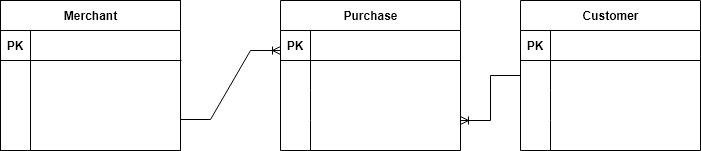

The diagram above was exported from draw.io. Its source (the exported page's mxGraphModel, read from the mxfile embedded in the PNG):
<mxGraphModel dx="1426" dy="751" grid="1" gridSize="10" guides="1" tooltips="1" connect="1" arrows="1" fold="1" page="1" pageScale="1" pageWidth="850" pageHeight="1100" math="0" shadow="0">
  <root>
    <mxCell id="0" />
    <mxCell id="1" parent="0" />
    <mxCell id="EBWI5RZtBcDU_0fVnBA1-7" value="Merchant" style="shape=table;startSize=30;container=1;collapsible=1;childLayout=tableLayout;fixedRows=1;rowLines=0;fontStyle=1;align=center;resizeLast=1;html=1;" vertex="1" parent="1">
      <mxGeometry x="40" y="40" width="180" height="150" as="geometry" />
    </mxCell>
    <mxCell id="EBWI5RZtBcDU_0fVnBA1-8" value="" style="shape=tableRow;horizontal=0;startSize=0;swimlaneHead=0;swimlaneBody=0;fillColor=none;collapsible=0;dropTarget=0;points=[[0,0.5],[1,0.5]];portConstraint=eastwest;top=0;left=0;right=0;bottom=1;" vertex="1" parent="EBWI5RZtBcDU_0fVnBA1-7">
      <mxGeometry y="30" width="180" height="30" as="geometry" />
    </mxCell>
    <mxCell id="EBWI5RZtBcDU_0fVnBA1-9" value="PK" style="shape=partialRectangle;connectable=0;fillColor=none;top=0;left=0;bottom=0;right=0;fontStyle=1;overflow=hidden;whiteSpace=wrap;html=1;" vertex="1" parent="EBWI5RZtBcDU_0fVnBA1-8">
      <mxGeometry width="30" height="30" as="geometry">
        <mxRectangle width="30" height="30" as="alternateBounds" />
      </mxGeometry>
    </mxCell>
    <mxCell id="EBWI5RZtBcDU_0fVnBA1-10" value="" style="shape=partialRectangle;connectable=0;fillColor=none;top=0;left=0;bottom=0;right=0;align=left;spacingLeft=6;fontStyle=5;overflow=hidden;whiteSpace=wrap;html=1;" vertex="1" parent="EBWI5RZtBcDU_0fVnBA1-8">
      <mxGeometry x="30" width="150" height="30" as="geometry">
        <mxRectangle width="150" height="30" as="alternateBounds" />
      </mxGeometry>
    </mxCell>
    <mxCell id="EBWI5RZtBcDU_0fVnBA1-11" value="" style="shape=tableRow;horizontal=0;startSize=0;swimlaneHead=0;swimlaneBody=0;fillColor=none;collapsible=0;dropTarget=0;points=[[0,0.5],[1,0.5]];portConstraint=eastwest;top=0;left=0;right=0;bottom=0;" vertex="1" parent="EBWI5RZtBcDU_0fVnBA1-7">
      <mxGeometry y="60" width="180" height="30" as="geometry" />
    </mxCell>
    <mxCell id="EBWI5RZtBcDU_0fVnBA1-12" value="" style="shape=partialRectangle;connectable=0;fillColor=none;top=0;left=0;bottom=0;right=0;editable=1;overflow=hidden;whiteSpace=wrap;html=1;" vertex="1" parent="EBWI5RZtBcDU_0fVnBA1-11">
      <mxGeometry width="30" height="30" as="geometry">
        <mxRectangle width="30" height="30" as="alternateBounds" />
      </mxGeometry>
    </mxCell>
    <mxCell id="EBWI5RZtBcDU_0fVnBA1-13" value="" style="shape=partialRectangle;connectable=0;fillColor=none;top=0;left=0;bottom=0;right=0;align=left;spacingLeft=6;overflow=hidden;whiteSpace=wrap;html=1;" vertex="1" parent="EBWI5RZtBcDU_0fVnBA1-11">
      <mxGeometry x="30" width="150" height="30" as="geometry">
        <mxRectangle width="150" height="30" as="alternateBounds" />
      </mxGeometry>
    </mxCell>
    <mxCell id="EBWI5RZtBcDU_0fVnBA1-14" value="" style="shape=tableRow;horizontal=0;startSize=0;swimlaneHead=0;swimlaneBody=0;fillColor=none;collapsible=0;dropTarget=0;points=[[0,0.5],[1,0.5]];portConstraint=eastwest;top=0;left=0;right=0;bottom=0;" vertex="1" parent="EBWI5RZtBcDU_0fVnBA1-7">
      <mxGeometry y="90" width="180" height="30" as="geometry" />
    </mxCell>
    <mxCell id="EBWI5RZtBcDU_0fVnBA1-15" value="" style="shape=partialRectangle;connectable=0;fillColor=none;top=0;left=0;bottom=0;right=0;editable=1;overflow=hidden;whiteSpace=wrap;html=1;" vertex="1" parent="EBWI5RZtBcDU_0fVnBA1-14">
      <mxGeometry width="30" height="30" as="geometry">
        <mxRectangle width="30" height="30" as="alternateBounds" />
      </mxGeometry>
    </mxCell>
    <mxCell id="EBWI5RZtBcDU_0fVnBA1-16" value="" style="shape=partialRectangle;connectable=0;fillColor=none;top=0;left=0;bottom=0;right=0;align=left;spacingLeft=6;overflow=hidden;whiteSpace=wrap;html=1;" vertex="1" parent="EBWI5RZtBcDU_0fVnBA1-14">
      <mxGeometry x="30" width="150" height="30" as="geometry">
        <mxRectangle width="150" height="30" as="alternateBounds" />
      </mxGeometry>
    </mxCell>
    <mxCell id="EBWI5RZtBcDU_0fVnBA1-17" value="" style="shape=tableRow;horizontal=0;startSize=0;swimlaneHead=0;swimlaneBody=0;fillColor=none;collapsible=0;dropTarget=0;points=[[0,0.5],[1,0.5]];portConstraint=eastwest;top=0;left=0;right=0;bottom=0;" vertex="1" parent="EBWI5RZtBcDU_0fVnBA1-7">
      <mxGeometry y="120" width="180" height="30" as="geometry" />
    </mxCell>
    <mxCell id="EBWI5RZtBcDU_0fVnBA1-18" value="" style="shape=partialRectangle;connectable=0;fillColor=none;top=0;left=0;bottom=0;right=0;editable=1;overflow=hidden;whiteSpace=wrap;html=1;" vertex="1" parent="EBWI5RZtBcDU_0fVnBA1-17">
      <mxGeometry width="30" height="30" as="geometry">
        <mxRectangle width="30" height="30" as="alternateBounds" />
      </mxGeometry>
    </mxCell>
    <mxCell id="EBWI5RZtBcDU_0fVnBA1-19" value="" style="shape=partialRectangle;connectable=0;fillColor=none;top=0;left=0;bottom=0;right=0;align=left;spacingLeft=6;overflow=hidden;whiteSpace=wrap;html=1;" vertex="1" parent="EBWI5RZtBcDU_0fVnBA1-17">
      <mxGeometry x="30" width="150" height="30" as="geometry">
        <mxRectangle width="150" height="30" as="alternateBounds" />
      </mxGeometry>
    </mxCell>
    <mxCell id="EBWI5RZtBcDU_0fVnBA1-20" value="" style="edgeStyle=entityRelationEdgeStyle;fontSize=12;html=1;endArrow=ERoneToMany;rounded=0;exitX=1;exitY=-0.033;exitDx=0;exitDy=0;exitPerimeter=0;" edge="1" parent="1" source="EBWI5RZtBcDU_0fVnBA1-17">
      <mxGeometry width="100" height="100" relative="1" as="geometry">
        <mxPoint x="220" y="190" as="sourcePoint" />
        <mxPoint x="320" y="90" as="targetPoint" />
      </mxGeometry>
    </mxCell>
    <mxCell id="EBWI5RZtBcDU_0fVnBA1-21" value="Purchase" style="shape=table;startSize=30;container=1;collapsible=1;childLayout=tableLayout;fixedRows=1;rowLines=0;fontStyle=1;align=center;resizeLast=1;html=1;" vertex="1" parent="1">
      <mxGeometry x="320" y="40" width="180" height="150" as="geometry" />
    </mxCell>
    <mxCell id="EBWI5RZtBcDU_0fVnBA1-22" value="" style="shape=tableRow;horizontal=0;startSize=0;swimlaneHead=0;swimlaneBody=0;fillColor=none;collapsible=0;dropTarget=0;points=[[0,0.5],[1,0.5]];portConstraint=eastwest;top=0;left=0;right=0;bottom=1;" vertex="1" parent="EBWI5RZtBcDU_0fVnBA1-21">
      <mxGeometry y="30" width="180" height="30" as="geometry" />
    </mxCell>
    <mxCell id="EBWI5RZtBcDU_0fVnBA1-23" value="PK" style="shape=partialRectangle;connectable=0;fillColor=none;top=0;left=0;bottom=0;right=0;fontStyle=1;overflow=hidden;whiteSpace=wrap;html=1;" vertex="1" parent="EBWI5RZtBcDU_0fVnBA1-22">
      <mxGeometry width="30" height="30" as="geometry">
        <mxRectangle width="30" height="30" as="alternateBounds" />
      </mxGeometry>
    </mxCell>
    <mxCell id="EBWI5RZtBcDU_0fVnBA1-24" value="" style="shape=partialRectangle;connectable=0;fillColor=none;top=0;left=0;bottom=0;right=0;align=left;spacingLeft=6;fontStyle=5;overflow=hidden;whiteSpace=wrap;html=1;" vertex="1" parent="EBWI5RZtBcDU_0fVnBA1-22">
      <mxGeometry x="30" width="150" height="30" as="geometry">
        <mxRectangle width="150" height="30" as="alternateBounds" />
      </mxGeometry>
    </mxCell>
    <mxCell id="EBWI5RZtBcDU_0fVnBA1-25" value="" style="shape=tableRow;horizontal=0;startSize=0;swimlaneHead=0;swimlaneBody=0;fillColor=none;collapsible=0;dropTarget=0;points=[[0,0.5],[1,0.5]];portConstraint=eastwest;top=0;left=0;right=0;bottom=0;" vertex="1" parent="EBWI5RZtBcDU_0fVnBA1-21">
      <mxGeometry y="60" width="180" height="30" as="geometry" />
    </mxCell>
    <mxCell id="EBWI5RZtBcDU_0fVnBA1-26" value="" style="shape=partialRectangle;connectable=0;fillColor=none;top=0;left=0;bottom=0;right=0;editable=1;overflow=hidden;whiteSpace=wrap;html=1;" vertex="1" parent="EBWI5RZtBcDU_0fVnBA1-25">
      <mxGeometry width="30" height="30" as="geometry">
        <mxRectangle width="30" height="30" as="alternateBounds" />
      </mxGeometry>
    </mxCell>
    <mxCell id="EBWI5RZtBcDU_0fVnBA1-27" value="" style="shape=partialRectangle;connectable=0;fillColor=none;top=0;left=0;bottom=0;right=0;align=left;spacingLeft=6;overflow=hidden;whiteSpace=wrap;html=1;" vertex="1" parent="EBWI5RZtBcDU_0fVnBA1-25">
      <mxGeometry x="30" width="150" height="30" as="geometry">
        <mxRectangle width="150" height="30" as="alternateBounds" />
      </mxGeometry>
    </mxCell>
    <mxCell id="EBWI5RZtBcDU_0fVnBA1-28" value="" style="shape=tableRow;horizontal=0;startSize=0;swimlaneHead=0;swimlaneBody=0;fillColor=none;collapsible=0;dropTarget=0;points=[[0,0.5],[1,0.5]];portConstraint=eastwest;top=0;left=0;right=0;bottom=0;" vertex="1" parent="EBWI5RZtBcDU_0fVnBA1-21">
      <mxGeometry y="90" width="180" height="30" as="geometry" />
    </mxCell>
    <mxCell id="EBWI5RZtBcDU_0fVnBA1-29" value="" style="shape=partialRectangle;connectable=0;fillColor=none;top=0;left=0;bottom=0;right=0;editable=1;overflow=hidden;whiteSpace=wrap;html=1;" vertex="1" parent="EBWI5RZtBcDU_0fVnBA1-28">
      <mxGeometry width="30" height="30" as="geometry">
        <mxRectangle width="30" height="30" as="alternateBounds" />
      </mxGeometry>
    </mxCell>
    <mxCell id="EBWI5RZtBcDU_0fVnBA1-30" value="" style="shape=partialRectangle;connectable=0;fillColor=none;top=0;left=0;bottom=0;right=0;align=left;spacingLeft=6;overflow=hidden;whiteSpace=wrap;html=1;" vertex="1" parent="EBWI5RZtBcDU_0fVnBA1-28">
      <mxGeometry x="30" width="150" height="30" as="geometry">
        <mxRectangle width="150" height="30" as="alternateBounds" />
      </mxGeometry>
    </mxCell>
    <mxCell id="EBWI5RZtBcDU_0fVnBA1-31" value="" style="shape=tableRow;horizontal=0;startSize=0;swimlaneHead=0;swimlaneBody=0;fillColor=none;collapsible=0;dropTarget=0;points=[[0,0.5],[1,0.5]];portConstraint=eastwest;top=0;left=0;right=0;bottom=0;" vertex="1" parent="EBWI5RZtBcDU_0fVnBA1-21">
      <mxGeometry y="120" width="180" height="30" as="geometry" />
    </mxCell>
    <mxCell id="EBWI5RZtBcDU_0fVnBA1-32" value="" style="shape=partialRectangle;connectable=0;fillColor=none;top=0;left=0;bottom=0;right=0;editable=1;overflow=hidden;whiteSpace=wrap;html=1;" vertex="1" parent="EBWI5RZtBcDU_0fVnBA1-31">
      <mxGeometry width="30" height="30" as="geometry">
        <mxRectangle width="30" height="30" as="alternateBounds" />
      </mxGeometry>
    </mxCell>
    <mxCell id="EBWI5RZtBcDU_0fVnBA1-33" value="" style="shape=partialRectangle;connectable=0;fillColor=none;top=0;left=0;bottom=0;right=0;align=left;spacingLeft=6;overflow=hidden;whiteSpace=wrap;html=1;" vertex="1" parent="EBWI5RZtBcDU_0fVnBA1-31">
      <mxGeometry x="30" width="150" height="30" as="geometry">
        <mxRectangle width="150" height="30" as="alternateBounds" />
      </mxGeometry>
    </mxCell>
    <mxCell id="EBWI5RZtBcDU_0fVnBA1-35" value="Customer" style="shape=table;startSize=30;container=1;collapsible=1;childLayout=tableLayout;fixedRows=1;rowLines=0;fontStyle=1;align=center;resizeLast=1;html=1;" vertex="1" parent="1">
      <mxGeometry x="560" y="40" width="180" height="150" as="geometry" />
    </mxCell>
    <mxCell id="EBWI5RZtBcDU_0fVnBA1-36" value="" style="shape=tableRow;horizontal=0;startSize=0;swimlaneHead=0;swimlaneBody=0;fillColor=none;collapsible=0;dropTarget=0;points=[[0,0.5],[1,0.5]];portConstraint=eastwest;top=0;left=0;right=0;bottom=1;" vertex="1" parent="EBWI5RZtBcDU_0fVnBA1-35">
      <mxGeometry y="30" width="180" height="30" as="geometry" />
    </mxCell>
    <mxCell id="EBWI5RZtBcDU_0fVnBA1-37" value="PK" style="shape=partialRectangle;connectable=0;fillColor=none;top=0;left=0;bottom=0;right=0;fontStyle=1;overflow=hidden;whiteSpace=wrap;html=1;" vertex="1" parent="EBWI5RZtBcDU_0fVnBA1-36">
      <mxGeometry width="30" height="30" as="geometry">
        <mxRectangle width="30" height="30" as="alternateBounds" />
      </mxGeometry>
    </mxCell>
    <mxCell id="EBWI5RZtBcDU_0fVnBA1-38" value="" style="shape=partialRectangle;connectable=0;fillColor=none;top=0;left=0;bottom=0;right=0;align=left;spacingLeft=6;fontStyle=5;overflow=hidden;whiteSpace=wrap;html=1;" vertex="1" parent="EBWI5RZtBcDU_0fVnBA1-36">
      <mxGeometry x="30" width="150" height="30" as="geometry">
        <mxRectangle width="150" height="30" as="alternateBounds" />
      </mxGeometry>
    </mxCell>
    <mxCell id="EBWI5RZtBcDU_0fVnBA1-39" value="" style="shape=tableRow;horizontal=0;startSize=0;swimlaneHead=0;swimlaneBody=0;fillColor=none;collapsible=0;dropTarget=0;points=[[0,0.5],[1,0.5]];portConstraint=eastwest;top=0;left=0;right=0;bottom=0;" vertex="1" parent="EBWI5RZtBcDU_0fVnBA1-35">
      <mxGeometry y="60" width="180" height="30" as="geometry" />
    </mxCell>
    <mxCell id="EBWI5RZtBcDU_0fVnBA1-40" value="" style="shape=partialRectangle;connectable=0;fillColor=none;top=0;left=0;bottom=0;right=0;editable=1;overflow=hidden;whiteSpace=wrap;html=1;" vertex="1" parent="EBWI5RZtBcDU_0fVnBA1-39">
      <mxGeometry width="30" height="30" as="geometry">
        <mxRectangle width="30" height="30" as="alternateBounds" />
      </mxGeometry>
    </mxCell>
    <mxCell id="EBWI5RZtBcDU_0fVnBA1-41" value="" style="shape=partialRectangle;connectable=0;fillColor=none;top=0;left=0;bottom=0;right=0;align=left;spacingLeft=6;overflow=hidden;whiteSpace=wrap;html=1;" vertex="1" parent="EBWI5RZtBcDU_0fVnBA1-39">
      <mxGeometry x="30" width="150" height="30" as="geometry">
        <mxRectangle width="150" height="30" as="alternateBounds" />
      </mxGeometry>
    </mxCell>
    <mxCell id="EBWI5RZtBcDU_0fVnBA1-42" value="" style="shape=tableRow;horizontal=0;startSize=0;swimlaneHead=0;swimlaneBody=0;fillColor=none;collapsible=0;dropTarget=0;points=[[0,0.5],[1,0.5]];portConstraint=eastwest;top=0;left=0;right=0;bottom=0;" vertex="1" parent="EBWI5RZtBcDU_0fVnBA1-35">
      <mxGeometry y="90" width="180" height="30" as="geometry" />
    </mxCell>
    <mxCell id="EBWI5RZtBcDU_0fVnBA1-43" value="" style="shape=partialRectangle;connectable=0;fillColor=none;top=0;left=0;bottom=0;right=0;editable=1;overflow=hidden;whiteSpace=wrap;html=1;" vertex="1" parent="EBWI5RZtBcDU_0fVnBA1-42">
      <mxGeometry width="30" height="30" as="geometry">
        <mxRectangle width="30" height="30" as="alternateBounds" />
      </mxGeometry>
    </mxCell>
    <mxCell id="EBWI5RZtBcDU_0fVnBA1-44" value="" style="shape=partialRectangle;connectable=0;fillColor=none;top=0;left=0;bottom=0;right=0;align=left;spacingLeft=6;overflow=hidden;whiteSpace=wrap;html=1;" vertex="1" parent="EBWI5RZtBcDU_0fVnBA1-42">
      <mxGeometry x="30" width="150" height="30" as="geometry">
        <mxRectangle width="150" height="30" as="alternateBounds" />
      </mxGeometry>
    </mxCell>
    <mxCell id="EBWI5RZtBcDU_0fVnBA1-45" value="" style="shape=tableRow;horizontal=0;startSize=0;swimlaneHead=0;swimlaneBody=0;fillColor=none;collapsible=0;dropTarget=0;points=[[0,0.5],[1,0.5]];portConstraint=eastwest;top=0;left=0;right=0;bottom=0;" vertex="1" parent="EBWI5RZtBcDU_0fVnBA1-35">
      <mxGeometry y="120" width="180" height="30" as="geometry" />
    </mxCell>
    <mxCell id="EBWI5RZtBcDU_0fVnBA1-46" value="" style="shape=partialRectangle;connectable=0;fillColor=none;top=0;left=0;bottom=0;right=0;editable=1;overflow=hidden;whiteSpace=wrap;html=1;" vertex="1" parent="EBWI5RZtBcDU_0fVnBA1-45">
      <mxGeometry width="30" height="30" as="geometry">
        <mxRectangle width="30" height="30" as="alternateBounds" />
      </mxGeometry>
    </mxCell>
    <mxCell id="EBWI5RZtBcDU_0fVnBA1-47" value="" style="shape=partialRectangle;connectable=0;fillColor=none;top=0;left=0;bottom=0;right=0;align=left;spacingLeft=6;overflow=hidden;whiteSpace=wrap;html=1;" vertex="1" parent="EBWI5RZtBcDU_0fVnBA1-45">
      <mxGeometry x="30" width="150" height="30" as="geometry">
        <mxRectangle width="150" height="30" as="alternateBounds" />
      </mxGeometry>
    </mxCell>
    <mxCell id="EBWI5RZtBcDU_0fVnBA1-48" value="" style="edgeStyle=entityRelationEdgeStyle;fontSize=12;html=1;endArrow=ERoneToMany;rounded=0;entryX=1;entryY=0;entryDx=0;entryDy=0;entryPerimeter=0;" edge="1" parent="1" source="EBWI5RZtBcDU_0fVnBA1-39" target="EBWI5RZtBcDU_0fVnBA1-31">
      <mxGeometry width="100" height="100" relative="1" as="geometry">
        <mxPoint x="380" y="470" as="sourcePoint" />
        <mxPoint x="480" y="370" as="targetPoint" />
      </mxGeometry>
    </mxCell>
  </root>
</mxGraphModel>